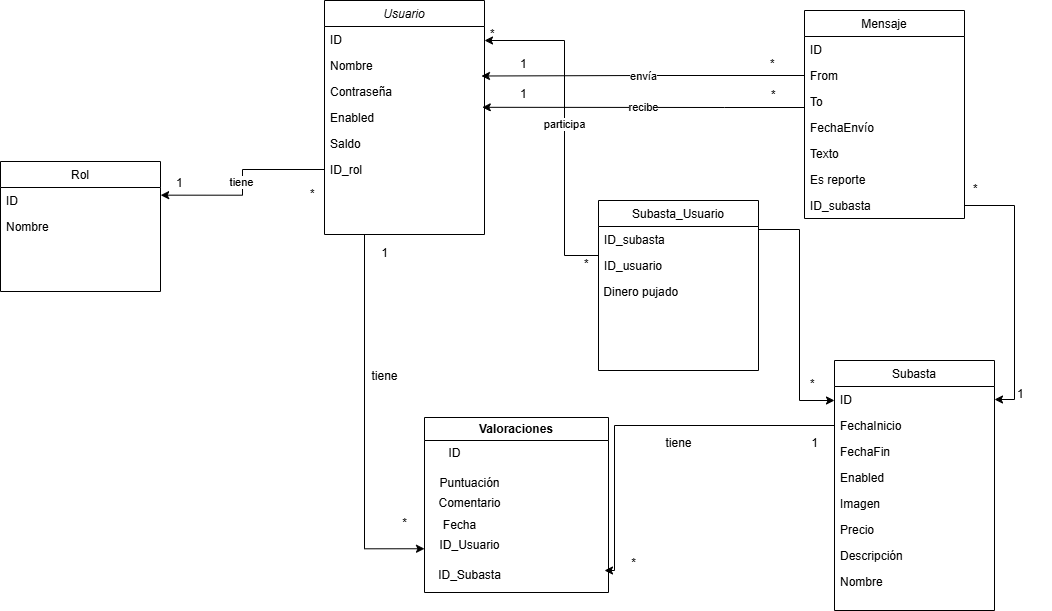

The diagram above was exported from draw.io. Its source (the exported page's mxGraphModel, read from the mxfile embedded in the PNG):
<mxGraphModel dx="1877" dy="563" grid="1" gridSize="10" guides="1" tooltips="1" connect="1" arrows="1" fold="1" page="1" pageScale="1" pageWidth="827" pageHeight="1169" math="0" shadow="0">
  <root>
    <mxCell id="WIyWlLk6GJQsqaUBKTNV-0" />
    <mxCell id="WIyWlLk6GJQsqaUBKTNV-1" parent="WIyWlLk6GJQsqaUBKTNV-0" />
    <mxCell id="rGctWWTmcrIEteU8CBF1-5" style="edgeStyle=orthogonalEdgeStyle;rounded=0;orthogonalLoop=1;jettySize=auto;html=1;exitX=0.25;exitY=1;exitDx=0;exitDy=0;entryX=0;entryY=0.75;entryDx=0;entryDy=0;" parent="WIyWlLk6GJQsqaUBKTNV-1" source="zkfFHV4jXpPFQw0GAbJ--0" target="rGctWWTmcrIEteU8CBF1-0" edge="1">
      <mxGeometry relative="1" as="geometry">
        <mxPoint x="179.66666666666652" y="630" as="targetPoint" />
        <Array as="points">
          <mxPoint x="180" y="628" />
        </Array>
      </mxGeometry>
    </mxCell>
    <mxCell id="zkfFHV4jXpPFQw0GAbJ--0" value="Usuario" style="swimlane;fontStyle=2;align=center;verticalAlign=top;childLayout=stackLayout;horizontal=1;startSize=26;horizontalStack=0;resizeParent=1;resizeLast=0;collapsible=1;marginBottom=0;rounded=0;shadow=0;strokeWidth=1;" parent="WIyWlLk6GJQsqaUBKTNV-1" vertex="1">
      <mxGeometry x="140" y="80" width="160" height="234" as="geometry">
        <mxRectangle x="230" y="140" width="160" height="26" as="alternateBounds" />
      </mxGeometry>
    </mxCell>
    <mxCell id="zkfFHV4jXpPFQw0GAbJ--2" value="ID" style="text;align=left;verticalAlign=top;spacingLeft=4;spacingRight=4;overflow=hidden;rotatable=0;points=[[0,0.5],[1,0.5]];portConstraint=eastwest;rounded=0;shadow=0;html=0;" parent="zkfFHV4jXpPFQw0GAbJ--0" vertex="1">
      <mxGeometry y="26" width="160" height="26" as="geometry" />
    </mxCell>
    <mxCell id="LlVXjBJ-dNDj1JyOcX7h-8" value="Nombre" style="text;align=left;verticalAlign=top;spacingLeft=4;spacingRight=4;overflow=hidden;rotatable=0;points=[[0,0.5],[1,0.5]];portConstraint=eastwest;rounded=0;shadow=0;html=0;" parent="zkfFHV4jXpPFQw0GAbJ--0" vertex="1">
      <mxGeometry y="52" width="160" height="26" as="geometry" />
    </mxCell>
    <mxCell id="LlVXjBJ-dNDj1JyOcX7h-9" value="Contraseña" style="text;align=left;verticalAlign=top;spacingLeft=4;spacingRight=4;overflow=hidden;rotatable=0;points=[[0,0.5],[1,0.5]];portConstraint=eastwest;rounded=0;shadow=0;html=0;" parent="zkfFHV4jXpPFQw0GAbJ--0" vertex="1">
      <mxGeometry y="78" width="160" height="26" as="geometry" />
    </mxCell>
    <mxCell id="zkfFHV4jXpPFQw0GAbJ--5" value="Enabled" style="text;align=left;verticalAlign=top;spacingLeft=4;spacingRight=4;overflow=hidden;rotatable=0;points=[[0,0.5],[1,0.5]];portConstraint=eastwest;" parent="zkfFHV4jXpPFQw0GAbJ--0" vertex="1">
      <mxGeometry y="104" width="160" height="26" as="geometry" />
    </mxCell>
    <mxCell id="LlVXjBJ-dNDj1JyOcX7h-18" value="Saldo" style="text;align=left;verticalAlign=top;spacingLeft=4;spacingRight=4;overflow=hidden;rotatable=0;points=[[0,0.5],[1,0.5]];portConstraint=eastwest;" parent="zkfFHV4jXpPFQw0GAbJ--0" vertex="1">
      <mxGeometry y="130" width="160" height="26" as="geometry" />
    </mxCell>
    <mxCell id="LlVXjBJ-dNDj1JyOcX7h-41" value="ID_rol" style="text;align=left;verticalAlign=top;spacingLeft=4;spacingRight=4;overflow=hidden;rotatable=0;points=[[0,0.5],[1,0.5]];portConstraint=eastwest;" parent="zkfFHV4jXpPFQw0GAbJ--0" vertex="1">
      <mxGeometry y="156" width="160" height="26" as="geometry" />
    </mxCell>
    <mxCell id="zkfFHV4jXpPFQw0GAbJ--13" value="Subasta" style="swimlane;fontStyle=0;align=center;verticalAlign=top;childLayout=stackLayout;horizontal=1;startSize=26;horizontalStack=0;resizeParent=1;resizeLast=0;collapsible=1;marginBottom=0;rounded=0;shadow=0;strokeWidth=1;" parent="WIyWlLk6GJQsqaUBKTNV-1" vertex="1">
      <mxGeometry x="650" y="440" width="160" height="250" as="geometry">
        <mxRectangle x="340" y="380" width="170" height="26" as="alternateBounds" />
      </mxGeometry>
    </mxCell>
    <mxCell id="LlVXjBJ-dNDj1JyOcX7h-27" value="ID" style="text;align=left;verticalAlign=top;spacingLeft=4;spacingRight=4;overflow=hidden;rotatable=0;points=[[0,0.5],[1,0.5]];portConstraint=eastwest;rounded=0;shadow=0;html=0;" parent="zkfFHV4jXpPFQw0GAbJ--13" vertex="1">
      <mxGeometry y="26" width="160" height="26" as="geometry" />
    </mxCell>
    <mxCell id="rGctWWTmcrIEteU8CBF1-11" style="edgeStyle=orthogonalEdgeStyle;rounded=0;orthogonalLoop=1;jettySize=auto;html=1;" parent="zkfFHV4jXpPFQw0GAbJ--13" source="LlVXjBJ-dNDj1JyOcX7h-28" edge="1">
      <mxGeometry relative="1" as="geometry">
        <mxPoint x="-230" y="210" as="targetPoint" />
        <Array as="points">
          <mxPoint x="-220" y="65" />
          <mxPoint x="-220" y="210" />
        </Array>
      </mxGeometry>
    </mxCell>
    <mxCell id="LlVXjBJ-dNDj1JyOcX7h-28" value="FechaInicio" style="text;align=left;verticalAlign=top;spacingLeft=4;spacingRight=4;overflow=hidden;rotatable=0;points=[[0,0.5],[1,0.5]];portConstraint=eastwest;" parent="zkfFHV4jXpPFQw0GAbJ--13" vertex="1">
      <mxGeometry y="52" width="160" height="26" as="geometry" />
    </mxCell>
    <mxCell id="LlVXjBJ-dNDj1JyOcX7h-29" value="FechaFin" style="text;align=left;verticalAlign=top;spacingLeft=4;spacingRight=4;overflow=hidden;rotatable=0;points=[[0,0.5],[1,0.5]];portConstraint=eastwest;" parent="zkfFHV4jXpPFQw0GAbJ--13" vertex="1">
      <mxGeometry y="78" width="160" height="26" as="geometry" />
    </mxCell>
    <mxCell id="LlVXjBJ-dNDj1JyOcX7h-31" value="Enabled" style="text;align=left;verticalAlign=top;spacingLeft=4;spacingRight=4;overflow=hidden;rotatable=0;points=[[0,0.5],[1,0.5]];portConstraint=eastwest;" parent="zkfFHV4jXpPFQw0GAbJ--13" vertex="1">
      <mxGeometry y="104" width="160" height="26" as="geometry" />
    </mxCell>
    <mxCell id="jVpBlCmt2RFBemsFlEU0-3" value="Imagen" style="text;align=left;verticalAlign=top;spacingLeft=4;spacingRight=4;overflow=hidden;rotatable=0;points=[[0,0.5],[1,0.5]];portConstraint=eastwest;" parent="zkfFHV4jXpPFQw0GAbJ--13" vertex="1">
      <mxGeometry y="130" width="160" height="26" as="geometry" />
    </mxCell>
    <mxCell id="zkfFHV4jXpPFQw0GAbJ--11" value="Precio" style="text;align=left;verticalAlign=top;spacingLeft=4;spacingRight=4;overflow=hidden;rotatable=0;points=[[0,0.5],[1,0.5]];portConstraint=eastwest;" parent="zkfFHV4jXpPFQw0GAbJ--13" vertex="1">
      <mxGeometry y="156" width="160" height="26" as="geometry" />
    </mxCell>
    <mxCell id="zkfFHV4jXpPFQw0GAbJ--10" value="Descripción" style="text;align=left;verticalAlign=top;spacingLeft=4;spacingRight=4;overflow=hidden;rotatable=0;points=[[0,0.5],[1,0.5]];portConstraint=eastwest;fontStyle=0" parent="zkfFHV4jXpPFQw0GAbJ--13" vertex="1">
      <mxGeometry y="182" width="160" height="26" as="geometry" />
    </mxCell>
    <mxCell id="zkfFHV4jXpPFQw0GAbJ--8" value="Nombre" style="text;align=left;verticalAlign=top;spacingLeft=4;spacingRight=4;overflow=hidden;rotatable=0;points=[[0,0.5],[1,0.5]];portConstraint=eastwest;rounded=0;shadow=0;html=0;" parent="zkfFHV4jXpPFQw0GAbJ--13" vertex="1">
      <mxGeometry y="208" width="160" height="26" as="geometry" />
    </mxCell>
    <mxCell id="zkfFHV4jXpPFQw0GAbJ--17" value="Mensaje" style="swimlane;fontStyle=0;align=center;verticalAlign=top;childLayout=stackLayout;horizontal=1;startSize=26;horizontalStack=0;resizeParent=1;resizeLast=0;collapsible=1;marginBottom=0;rounded=0;shadow=0;strokeWidth=1;" parent="WIyWlLk6GJQsqaUBKTNV-1" vertex="1">
      <mxGeometry x="620" y="90" width="160" height="208" as="geometry">
        <mxRectangle x="550" y="140" width="160" height="26" as="alternateBounds" />
      </mxGeometry>
    </mxCell>
    <mxCell id="zkfFHV4jXpPFQw0GAbJ--18" value="ID" style="text;align=left;verticalAlign=top;spacingLeft=4;spacingRight=4;overflow=hidden;rotatable=0;points=[[0,0.5],[1,0.5]];portConstraint=eastwest;" parent="zkfFHV4jXpPFQw0GAbJ--17" vertex="1">
      <mxGeometry y="26" width="160" height="26" as="geometry" />
    </mxCell>
    <mxCell id="zkfFHV4jXpPFQw0GAbJ--19" value="From" style="text;align=left;verticalAlign=top;spacingLeft=4;spacingRight=4;overflow=hidden;rotatable=0;points=[[0,0.5],[1,0.5]];portConstraint=eastwest;rounded=0;shadow=0;html=0;" parent="zkfFHV4jXpPFQw0GAbJ--17" vertex="1">
      <mxGeometry y="52" width="160" height="26" as="geometry" />
    </mxCell>
    <mxCell id="zkfFHV4jXpPFQw0GAbJ--20" value="To" style="text;align=left;verticalAlign=top;spacingLeft=4;spacingRight=4;overflow=hidden;rotatable=0;points=[[0,0.5],[1,0.5]];portConstraint=eastwest;rounded=0;shadow=0;html=0;" parent="zkfFHV4jXpPFQw0GAbJ--17" vertex="1">
      <mxGeometry y="78" width="160" height="26" as="geometry" />
    </mxCell>
    <mxCell id="zkfFHV4jXpPFQw0GAbJ--21" value="FechaEnvío" style="text;align=left;verticalAlign=top;spacingLeft=4;spacingRight=4;overflow=hidden;rotatable=0;points=[[0,0.5],[1,0.5]];portConstraint=eastwest;rounded=0;shadow=0;html=0;" parent="zkfFHV4jXpPFQw0GAbJ--17" vertex="1">
      <mxGeometry y="104" width="160" height="26" as="geometry" />
    </mxCell>
    <mxCell id="zkfFHV4jXpPFQw0GAbJ--22" value="Texto" style="text;align=left;verticalAlign=top;spacingLeft=4;spacingRight=4;overflow=hidden;rotatable=0;points=[[0,0.5],[1,0.5]];portConstraint=eastwest;rounded=0;shadow=0;html=0;" parent="zkfFHV4jXpPFQw0GAbJ--17" vertex="1">
      <mxGeometry y="130" width="160" height="26" as="geometry" />
    </mxCell>
    <mxCell id="LlVXjBJ-dNDj1JyOcX7h-78" value="Es reporte" style="text;align=left;verticalAlign=top;spacingLeft=4;spacingRight=4;overflow=hidden;rotatable=0;points=[[0,0.5],[1,0.5]];portConstraint=eastwest;rounded=0;shadow=0;html=0;" parent="zkfFHV4jXpPFQw0GAbJ--17" vertex="1">
      <mxGeometry y="156" width="160" height="26" as="geometry" />
    </mxCell>
    <mxCell id="LlVXjBJ-dNDj1JyOcX7h-80" value="ID_subasta" style="text;align=left;verticalAlign=top;spacingLeft=4;spacingRight=4;overflow=hidden;rotatable=0;points=[[0,0.5],[1,0.5]];portConstraint=eastwest;" parent="zkfFHV4jXpPFQw0GAbJ--17" vertex="1">
      <mxGeometry y="182" width="160" height="26" as="geometry" />
    </mxCell>
    <mxCell id="LlVXjBJ-dNDj1JyOcX7h-20" value="recibe" style="edgeStyle=orthogonalEdgeStyle;rounded=0;orthogonalLoop=1;jettySize=auto;html=1;entryX=0.986;entryY=0.108;entryDx=0;entryDy=0;entryPerimeter=0;" parent="WIyWlLk6GJQsqaUBKTNV-1" source="zkfFHV4jXpPFQw0GAbJ--20" edge="1">
      <mxGeometry relative="1" as="geometry">
        <Array as="points">
          <mxPoint x="540" y="187" />
          <mxPoint x="540" y="187" />
        </Array>
        <mxPoint x="297.7600000000002" y="186.808" as="targetPoint" />
      </mxGeometry>
    </mxCell>
    <mxCell id="HqePGqlrfPEqSDhZrnFo-0" value="envía" style="edgeStyle=orthogonalEdgeStyle;rounded=0;orthogonalLoop=1;jettySize=auto;html=1;entryX=0.981;entryY=-0.096;entryDx=0;entryDy=0;entryPerimeter=0;" parent="WIyWlLk6GJQsqaUBKTNV-1" source="zkfFHV4jXpPFQw0GAbJ--19" target="LlVXjBJ-dNDj1JyOcX7h-9" edge="1">
      <mxGeometry relative="1" as="geometry" />
    </mxCell>
    <mxCell id="LlVXjBJ-dNDj1JyOcX7h-33" value="Rol" style="swimlane;fontStyle=0;align=center;verticalAlign=top;childLayout=stackLayout;horizontal=1;startSize=26;horizontalStack=0;resizeParent=1;resizeLast=0;collapsible=1;marginBottom=0;rounded=0;shadow=0;strokeWidth=1;" parent="WIyWlLk6GJQsqaUBKTNV-1" vertex="1">
      <mxGeometry x="-184" y="241" width="160" height="130" as="geometry">
        <mxRectangle x="130" y="380" width="160" height="26" as="alternateBounds" />
      </mxGeometry>
    </mxCell>
    <mxCell id="LlVXjBJ-dNDj1JyOcX7h-34" value="ID" style="text;align=left;verticalAlign=top;spacingLeft=4;spacingRight=4;overflow=hidden;rotatable=0;points=[[0,0.5],[1,0.5]];portConstraint=eastwest;" parent="LlVXjBJ-dNDj1JyOcX7h-33" vertex="1">
      <mxGeometry y="26" width="160" height="26" as="geometry" />
    </mxCell>
    <mxCell id="LlVXjBJ-dNDj1JyOcX7h-35" value="Nombre" style="text;align=left;verticalAlign=top;spacingLeft=4;spacingRight=4;overflow=hidden;rotatable=0;points=[[0,0.5],[1,0.5]];portConstraint=eastwest;rounded=0;shadow=0;html=0;" parent="LlVXjBJ-dNDj1JyOcX7h-33" vertex="1">
      <mxGeometry y="52" width="160" height="26" as="geometry" />
    </mxCell>
    <mxCell id="LlVXjBJ-dNDj1JyOcX7h-36" value="&#10;" style="text;align=left;verticalAlign=top;spacingLeft=4;spacingRight=4;overflow=hidden;rotatable=0;points=[[0,0.5],[1,0.5]];portConstraint=eastwest;fontStyle=0" parent="LlVXjBJ-dNDj1JyOcX7h-33" vertex="1">
      <mxGeometry y="78" width="160" height="26" as="geometry" />
    </mxCell>
    <mxCell id="jVpBlCmt2RFBemsFlEU0-9" value="*" style="text;strokeColor=none;fillColor=none;spacingLeft=4;spacingRight=4;overflow=hidden;rotatable=0;points=[[0,0.5],[1,0.5]];portConstraint=eastwest;fontSize=12;whiteSpace=wrap;html=1;" parent="WIyWlLk6GJQsqaUBKTNV-1" vertex="1">
      <mxGeometry x="620" y="450" width="40" height="30" as="geometry" />
    </mxCell>
    <mxCell id="LlVXjBJ-dNDj1JyOcX7h-42" style="edgeStyle=orthogonalEdgeStyle;rounded=0;orthogonalLoop=1;jettySize=auto;html=1;entryX=1.001;entryY=0.295;entryDx=0;entryDy=0;entryPerimeter=0;" parent="WIyWlLk6GJQsqaUBKTNV-1" source="LlVXjBJ-dNDj1JyOcX7h-41" target="LlVXjBJ-dNDj1JyOcX7h-34" edge="1">
      <mxGeometry relative="1" as="geometry" />
    </mxCell>
    <mxCell id="LlVXjBJ-dNDj1JyOcX7h-44" value="tiene" style="edgeLabel;html=1;align=center;verticalAlign=middle;resizable=0;points=[];" parent="LlVXjBJ-dNDj1JyOcX7h-42" connectable="0" vertex="1">
      <mxGeometry x="-0.0075" y="-2" relative="1" as="geometry">
        <mxPoint as="offset" />
      </mxGeometry>
    </mxCell>
    <mxCell id="jVpBlCmt2RFBemsFlEU0-10" value="1" style="text;strokeColor=none;fillColor=none;spacingLeft=4;spacingRight=4;overflow=hidden;rotatable=0;points=[[0,0.5],[1,0.5]];portConstraint=eastwest;fontSize=12;whiteSpace=wrap;html=1;" parent="WIyWlLk6GJQsqaUBKTNV-1" vertex="1">
      <mxGeometry x="-14" y="249" width="40" height="30" as="geometry" />
    </mxCell>
    <mxCell id="LlVXjBJ-dNDj1JyOcX7h-47" value="*" style="text;strokeColor=none;fillColor=none;spacingLeft=4;spacingRight=4;overflow=hidden;rotatable=0;points=[[0,0.5],[1,0.5]];portConstraint=eastwest;fontSize=12;whiteSpace=wrap;html=1;" parent="WIyWlLk6GJQsqaUBKTNV-1" vertex="1">
      <mxGeometry x="120" y="260" width="40" height="30" as="geometry" />
    </mxCell>
    <mxCell id="jVpBlCmt2RFBemsFlEU0-12" value="*" style="text;strokeColor=none;fillColor=none;spacingLeft=4;spacingRight=4;overflow=hidden;rotatable=0;points=[[0,0.5],[1,0.5]];portConstraint=eastwest;fontSize=12;whiteSpace=wrap;html=1;" parent="WIyWlLk6GJQsqaUBKTNV-1" vertex="1">
      <mxGeometry x="580" y="130" width="40" height="30" as="geometry" />
    </mxCell>
    <mxCell id="jVpBlCmt2RFBemsFlEU0-13" value="1" style="text;strokeColor=none;fillColor=none;spacingLeft=4;spacingRight=4;overflow=hidden;rotatable=0;points=[[0,0.5],[1,0.5]];portConstraint=eastwest;fontSize=12;whiteSpace=wrap;html=1;" parent="WIyWlLk6GJQsqaUBKTNV-1" vertex="1">
      <mxGeometry x="330" y="130" width="40" height="30" as="geometry" />
    </mxCell>
    <mxCell id="HqePGqlrfPEqSDhZrnFo-1" value="*" style="text;strokeColor=none;fillColor=none;spacingLeft=4;spacingRight=4;overflow=hidden;rotatable=0;points=[[0,0.5],[1,0.5]];portConstraint=eastwest;fontSize=12;whiteSpace=wrap;html=1;" parent="WIyWlLk6GJQsqaUBKTNV-1" vertex="1">
      <mxGeometry x="581" y="161" width="40" height="30" as="geometry" />
    </mxCell>
    <mxCell id="LlVXjBJ-dNDj1JyOcX7h-48" value="1" style="text;strokeColor=none;fillColor=none;spacingLeft=4;spacingRight=4;overflow=hidden;rotatable=0;points=[[0,0.5],[1,0.5]];portConstraint=eastwest;fontSize=12;whiteSpace=wrap;html=1;" parent="WIyWlLk6GJQsqaUBKTNV-1" vertex="1">
      <mxGeometry x="330" y="160" width="40" height="30" as="geometry" />
    </mxCell>
    <mxCell id="jVpBlCmt2RFBemsFlEU0-15" value="*" style="text;strokeColor=none;fillColor=none;spacingLeft=4;spacingRight=4;overflow=hidden;rotatable=0;points=[[0,0.5],[1,0.5]];portConstraint=eastwest;fontSize=12;whiteSpace=wrap;html=1;" parent="WIyWlLk6GJQsqaUBKTNV-1" vertex="1">
      <mxGeometry x="300" y="100" width="40" height="30" as="geometry" />
    </mxCell>
    <mxCell id="LlVXjBJ-dNDj1JyOcX7h-53" value="Subasta_Usuario" style="swimlane;fontStyle=0;align=center;verticalAlign=top;childLayout=stackLayout;horizontal=1;startSize=26;horizontalStack=0;resizeParent=1;resizeLast=0;collapsible=1;marginBottom=0;rounded=0;shadow=0;strokeWidth=1;" parent="WIyWlLk6GJQsqaUBKTNV-1" vertex="1">
      <mxGeometry x="414" y="280" width="160" height="170" as="geometry">
        <mxRectangle x="550" y="140" width="160" height="26" as="alternateBounds" />
      </mxGeometry>
    </mxCell>
    <mxCell id="LlVXjBJ-dNDj1JyOcX7h-54" value="ID_subasta" style="text;align=left;verticalAlign=top;spacingLeft=4;spacingRight=4;overflow=hidden;rotatable=0;points=[[0,0.5],[1,0.5]];portConstraint=eastwest;" parent="LlVXjBJ-dNDj1JyOcX7h-53" vertex="1">
      <mxGeometry y="26" width="160" height="26" as="geometry" />
    </mxCell>
    <mxCell id="LlVXjBJ-dNDj1JyOcX7h-55" value="ID_usuario" style="text;align=left;verticalAlign=top;spacingLeft=4;spacingRight=4;overflow=hidden;rotatable=0;points=[[0,0.5],[1,0.5]];portConstraint=eastwest;rounded=0;shadow=0;html=0;" parent="LlVXjBJ-dNDj1JyOcX7h-53" vertex="1">
      <mxGeometry y="52" width="160" height="26" as="geometry" />
    </mxCell>
    <mxCell id="LlVXjBJ-dNDj1JyOcX7h-65" value="&amp;nbsp;Dinero pujado" style="text;whiteSpace=wrap;html=1;" parent="LlVXjBJ-dNDj1JyOcX7h-53" vertex="1">
      <mxGeometry y="78" width="160" height="40" as="geometry" />
    </mxCell>
    <mxCell id="LlVXjBJ-dNDj1JyOcX7h-60" style="edgeStyle=orthogonalEdgeStyle;rounded=0;orthogonalLoop=1;jettySize=auto;html=1;" parent="WIyWlLk6GJQsqaUBKTNV-1" source="LlVXjBJ-dNDj1JyOcX7h-54" target="LlVXjBJ-dNDj1JyOcX7h-27" edge="1">
      <mxGeometry relative="1" as="geometry">
        <Array as="points">
          <mxPoint x="615" y="309" />
          <mxPoint x="615" y="480" />
        </Array>
      </mxGeometry>
    </mxCell>
    <mxCell id="LlVXjBJ-dNDj1JyOcX7h-61" value="participa" style="edgeStyle=orthogonalEdgeStyle;rounded=0;orthogonalLoop=1;jettySize=auto;html=1;" parent="WIyWlLk6GJQsqaUBKTNV-1" source="LlVXjBJ-dNDj1JyOcX7h-55" target="zkfFHV4jXpPFQw0GAbJ--2" edge="1">
      <mxGeometry relative="1" as="geometry">
        <Array as="points">
          <mxPoint x="380" y="335" />
          <mxPoint x="380" y="120" />
        </Array>
      </mxGeometry>
    </mxCell>
    <mxCell id="jVpBlCmt2RFBemsFlEU0-37" value="*" style="text;strokeColor=none;fillColor=none;spacingLeft=4;spacingRight=4;overflow=hidden;rotatable=0;points=[[0,0.5],[1,0.5]];portConstraint=eastwest;fontSize=12;whiteSpace=wrap;html=1;" parent="WIyWlLk6GJQsqaUBKTNV-1" vertex="1">
      <mxGeometry x="394" y="330" width="40" height="30" as="geometry" />
    </mxCell>
    <mxCell id="LlVXjBJ-dNDj1JyOcX7h-81" style="edgeStyle=orthogonalEdgeStyle;rounded=0;orthogonalLoop=1;jettySize=auto;html=1;entryX=1;entryY=0.5;entryDx=0;entryDy=0;" parent="WIyWlLk6GJQsqaUBKTNV-1" source="LlVXjBJ-dNDj1JyOcX7h-80" target="LlVXjBJ-dNDj1JyOcX7h-27" edge="1">
      <mxGeometry relative="1" as="geometry" />
    </mxCell>
    <mxCell id="LlVXjBJ-dNDj1JyOcX7h-82" value="*" style="text;whiteSpace=wrap;html=1;" parent="WIyWlLk6GJQsqaUBKTNV-1" vertex="1">
      <mxGeometry x="787" y="255" width="40" height="40" as="geometry" />
    </mxCell>
    <mxCell id="LlVXjBJ-dNDj1JyOcX7h-83" value="1" style="text;strokeColor=none;fillColor=none;spacingLeft=4;spacingRight=4;overflow=hidden;rotatable=0;points=[[0,0.5],[1,0.5]];portConstraint=eastwest;fontSize=12;whiteSpace=wrap;html=1;" parent="WIyWlLk6GJQsqaUBKTNV-1" vertex="1">
      <mxGeometry x="827" y="460" width="40" height="30" as="geometry" />
    </mxCell>
    <mxCell id="rGctWWTmcrIEteU8CBF1-0" value="Valoraciones" style="swimlane;whiteSpace=wrap;html=1;" parent="WIyWlLk6GJQsqaUBKTNV-1" vertex="1">
      <mxGeometry x="240" y="497" width="184" height="175" as="geometry" />
    </mxCell>
    <mxCell id="rGctWWTmcrIEteU8CBF1-1" value="ID" style="text;html=1;align=center;verticalAlign=middle;resizable=0;points=[];autosize=1;strokeColor=none;fillColor=none;" parent="rGctWWTmcrIEteU8CBF1-0" vertex="1">
      <mxGeometry x="10" y="21" width="40" height="30" as="geometry" />
    </mxCell>
    <mxCell id="rGctWWTmcrIEteU8CBF1-2" value="Puntuación" style="text;html=1;align=center;verticalAlign=middle;resizable=0;points=[];autosize=1;strokeColor=none;fillColor=none;" parent="rGctWWTmcrIEteU8CBF1-0" vertex="1">
      <mxGeometry x="5" y="51" width="80" height="30" as="geometry" />
    </mxCell>
    <mxCell id="rGctWWTmcrIEteU8CBF1-3" value="Comentario" style="text;html=1;align=center;verticalAlign=middle;resizable=0;points=[];autosize=1;strokeColor=none;fillColor=none;" parent="rGctWWTmcrIEteU8CBF1-0" vertex="1">
      <mxGeometry y="71" width="90" height="30" as="geometry" />
    </mxCell>
    <mxCell id="rGctWWTmcrIEteU8CBF1-4" value="Fecha" style="text;html=1;align=center;verticalAlign=middle;resizable=0;points=[];autosize=1;strokeColor=none;fillColor=none;" parent="rGctWWTmcrIEteU8CBF1-0" vertex="1">
      <mxGeometry x="5" y="93" width="60" height="30" as="geometry" />
    </mxCell>
    <mxCell id="rGctWWTmcrIEteU8CBF1-6" value="ID_Usuario" style="text;html=1;align=center;verticalAlign=middle;resizable=0;points=[];autosize=1;strokeColor=none;fillColor=none;" parent="rGctWWTmcrIEteU8CBF1-0" vertex="1">
      <mxGeometry x="5" y="113" width="80" height="30" as="geometry" />
    </mxCell>
    <mxCell id="rGctWWTmcrIEteU8CBF1-10" value="ID_Subasta" style="text;html=1;align=center;verticalAlign=middle;resizable=0;points=[];autosize=1;strokeColor=none;fillColor=none;" parent="rGctWWTmcrIEteU8CBF1-0" vertex="1">
      <mxGeometry y="143" width="90" height="30" as="geometry" />
    </mxCell>
    <mxCell id="rGctWWTmcrIEteU8CBF1-7" value="1" style="text;html=1;align=center;verticalAlign=middle;resizable=0;points=[];autosize=1;strokeColor=none;fillColor=none;" parent="WIyWlLk6GJQsqaUBKTNV-1" vertex="1">
      <mxGeometry x="185" y="318" width="30" height="30" as="geometry" />
    </mxCell>
    <mxCell id="rGctWWTmcrIEteU8CBF1-8" value="tiene&lt;div&gt;&lt;br&gt;&lt;/div&gt;" style="text;html=1;align=center;verticalAlign=middle;resizable=0;points=[];autosize=1;strokeColor=none;fillColor=none;" parent="WIyWlLk6GJQsqaUBKTNV-1" vertex="1">
      <mxGeometry x="175" y="443" width="50" height="40" as="geometry" />
    </mxCell>
    <mxCell id="rGctWWTmcrIEteU8CBF1-9" value="*" style="text;html=1;align=center;verticalAlign=middle;resizable=0;points=[];autosize=1;strokeColor=none;fillColor=none;" parent="WIyWlLk6GJQsqaUBKTNV-1" vertex="1">
      <mxGeometry x="205" y="588" width="30" height="30" as="geometry" />
    </mxCell>
    <mxCell id="rGctWWTmcrIEteU8CBF1-12" value="1" style="text;html=1;align=center;verticalAlign=middle;resizable=0;points=[];autosize=1;strokeColor=none;fillColor=none;" parent="WIyWlLk6GJQsqaUBKTNV-1" vertex="1">
      <mxGeometry x="615" y="508" width="30" height="30" as="geometry" />
    </mxCell>
    <mxCell id="rGctWWTmcrIEteU8CBF1-13" value="*" style="text;html=1;align=center;verticalAlign=middle;resizable=0;points=[];autosize=1;strokeColor=none;fillColor=none;" parent="WIyWlLk6GJQsqaUBKTNV-1" vertex="1">
      <mxGeometry x="434" y="628" width="30" height="30" as="geometry" />
    </mxCell>
    <mxCell id="rGctWWTmcrIEteU8CBF1-14" value="tiene" style="text;html=1;align=center;verticalAlign=middle;resizable=0;points=[];autosize=1;strokeColor=none;fillColor=none;" parent="WIyWlLk6GJQsqaUBKTNV-1" vertex="1">
      <mxGeometry x="469" y="508" width="50" height="30" as="geometry" />
    </mxCell>
  </root>
</mxGraphModel>